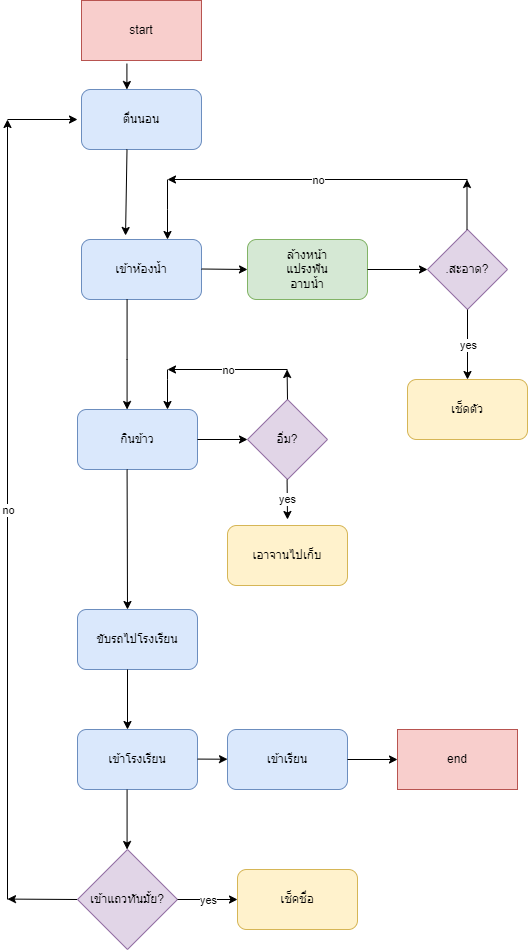

The diagram above was exported from draw.io. Its source (the exported page's mxGraphModel, read from the mxfile embedded in the PNG):
<mxGraphModel dx="868" dy="1651" grid="1" gridSize="10" guides="1" tooltips="1" connect="1" arrows="1" fold="1" page="1" pageScale="1" pageWidth="827" pageHeight="1169" math="0" shadow="0">
  <root>
    <mxCell id="0" />
    <mxCell id="1" parent="0" />
    <mxCell id="Yy9BCwDlLhxT-dRdLtr7-2" value="start" style="rounded=0;whiteSpace=wrap;html=1;fillColor=#f8cecc;strokeColor=#b85450;" parent="1" vertex="1">
      <mxGeometry x="274" y="-1169" width="120" height="60" as="geometry" />
    </mxCell>
    <mxCell id="Yy9BCwDlLhxT-dRdLtr7-3" value="end" style="rounded=0;whiteSpace=wrap;html=1;fillColor=#f8cecc;strokeColor=#b85450;" parent="1" vertex="1">
      <mxGeometry x="590" y="-440" width="120" height="60" as="geometry" />
    </mxCell>
    <mxCell id="Yy9BCwDlLhxT-dRdLtr7-4" value="เข้าห้องน้ำ" style="rounded=1;whiteSpace=wrap;html=1;fillColor=#dae8fc;strokeColor=#6c8ebf;" parent="1" vertex="1">
      <mxGeometry x="274" y="-930" width="120" height="60" as="geometry" />
    </mxCell>
    <mxCell id="Yy9BCwDlLhxT-dRdLtr7-5" value="ตื่นนอน" style="rounded=1;whiteSpace=wrap;html=1;fillColor=#dae8fc;strokeColor=#6c8ebf;" parent="1" vertex="1">
      <mxGeometry x="274" y="-1080" width="120" height="60" as="geometry" />
    </mxCell>
    <mxCell id="Yy9BCwDlLhxT-dRdLtr7-6" value="กินข้าว" style="rounded=1;whiteSpace=wrap;html=1;fillColor=#dae8fc;strokeColor=#6c8ebf;" parent="1" vertex="1">
      <mxGeometry x="270" y="-760" width="120" height="60" as="geometry" />
    </mxCell>
    <mxCell id="Yy9BCwDlLhxT-dRdLtr7-7" value="เช็ดตัว" style="rounded=1;whiteSpace=wrap;html=1;fillColor=#fff2cc;strokeColor=#d6b656;" parent="1" vertex="1">
      <mxGeometry x="600" y="-790" width="120" height="60" as="geometry" />
    </mxCell>
    <mxCell id="Yy9BCwDlLhxT-dRdLtr7-8" value="ล้างหน้า&#10;แปรงฟัน&#10;อาบน้ำ" style="rounded=1;whiteSpace=wrap;html=1;fillColor=#d5e8d4;strokeColor=#82b366;" parent="1" vertex="1">
      <mxGeometry x="440" y="-930" width="120" height="60" as="geometry" />
    </mxCell>
    <mxCell id="Yy9BCwDlLhxT-dRdLtr7-9" value=".สะอาด?" style="rhombus;whiteSpace=wrap;html=1;fillColor=#e1d5e7;strokeColor=#9673a6;" parent="1" vertex="1">
      <mxGeometry x="620" y="-940" width="80" height="80" as="geometry" />
    </mxCell>
    <mxCell id="Yy9BCwDlLhxT-dRdLtr7-13" value="" style="endArrow=classic;html=1;rounded=0;" parent="1" edge="1">
      <mxGeometry width="50" height="50" relative="1" as="geometry">
        <mxPoint x="659.5" y="-940" as="sourcePoint" />
        <mxPoint x="659.5" y="-990" as="targetPoint" />
      </mxGeometry>
    </mxCell>
    <mxCell id="Yy9BCwDlLhxT-dRdLtr7-14" value="" style="endArrow=classic;html=1;rounded=0;" parent="1" edge="1">
      <mxGeometry relative="1" as="geometry">
        <mxPoint x="660" y="-990" as="sourcePoint" />
        <mxPoint x="360" y="-990" as="targetPoint" />
      </mxGeometry>
    </mxCell>
    <mxCell id="Yy9BCwDlLhxT-dRdLtr7-15" value="no" style="edgeLabel;resizable=0;html=1;align=center;verticalAlign=middle;" parent="Yy9BCwDlLhxT-dRdLtr7-14" connectable="0" vertex="1">
      <mxGeometry relative="1" as="geometry" />
    </mxCell>
    <mxCell id="Yy9BCwDlLhxT-dRdLtr7-18" value="" style="endArrow=classic;html=1;rounded=0;exitX=0.5;exitY=1;exitDx=0;exitDy=0;" parent="1" source="Yy9BCwDlLhxT-dRdLtr7-9" target="Yy9BCwDlLhxT-dRdLtr7-7" edge="1">
      <mxGeometry relative="1" as="geometry">
        <mxPoint x="510" y="-860" as="sourcePoint" />
        <mxPoint x="650" y="-830" as="targetPoint" />
      </mxGeometry>
    </mxCell>
    <mxCell id="Yy9BCwDlLhxT-dRdLtr7-19" value="yes" style="edgeLabel;resizable=0;html=1;align=center;verticalAlign=middle;" parent="Yy9BCwDlLhxT-dRdLtr7-18" connectable="0" vertex="1">
      <mxGeometry relative="1" as="geometry" />
    </mxCell>
    <mxCell id="Yy9BCwDlLhxT-dRdLtr7-27" value="" style="endArrow=classic;html=1;rounded=0;" parent="1" edge="1">
      <mxGeometry width="50" height="50" relative="1" as="geometry">
        <mxPoint x="360" y="-990" as="sourcePoint" />
        <mxPoint x="360" y="-930" as="targetPoint" />
        <Array as="points">
          <mxPoint x="360" y="-960" />
        </Array>
      </mxGeometry>
    </mxCell>
    <mxCell id="Yy9BCwDlLhxT-dRdLtr7-28" value="" style="endArrow=classic;html=1;rounded=0;entryX=0.367;entryY=-0.067;entryDx=0;entryDy=0;entryPerimeter=0;" parent="1" target="Yy9BCwDlLhxT-dRdLtr7-4" edge="1">
      <mxGeometry width="50" height="50" relative="1" as="geometry">
        <mxPoint x="319.5" y="-1020" as="sourcePoint" />
        <mxPoint x="320" y="-940" as="targetPoint" />
      </mxGeometry>
    </mxCell>
    <mxCell id="Yy9BCwDlLhxT-dRdLtr7-31" value="" style="endArrow=classic;html=1;rounded=0;" parent="1" edge="1">
      <mxGeometry width="50" height="50" relative="1" as="geometry">
        <mxPoint x="394" y="-900.5" as="sourcePoint" />
        <mxPoint x="440" y="-900" as="targetPoint" />
      </mxGeometry>
    </mxCell>
    <mxCell id="Yy9BCwDlLhxT-dRdLtr7-32" value="" style="endArrow=classic;html=1;rounded=0;exitX=1;exitY=0.5;exitDx=0;exitDy=0;" parent="1" source="Yy9BCwDlLhxT-dRdLtr7-8" edge="1">
      <mxGeometry width="50" height="50" relative="1" as="geometry">
        <mxPoint x="574" y="-900.5" as="sourcePoint" />
        <mxPoint x="620" y="-900" as="targetPoint" />
      </mxGeometry>
    </mxCell>
    <mxCell id="qTmwwfGHYe15tQ-i1ZHh-3" value="" style="endArrow=classic;html=1;rounded=0;entryX=0.367;entryY=-0.067;entryDx=0;entryDy=0;entryPerimeter=0;" parent="1" edge="1">
      <mxGeometry width="50" height="50" relative="1" as="geometry">
        <mxPoint x="319.40999999999997" y="-1105.98" as="sourcePoint" />
        <mxPoint x="319.40999999999997" y="-1080" as="targetPoint" />
      </mxGeometry>
    </mxCell>
    <mxCell id="qTmwwfGHYe15tQ-i1ZHh-6" value="อิ่ม?" style="rhombus;whiteSpace=wrap;html=1;fillColor=#e1d5e7;strokeColor=#9673a6;" parent="1" vertex="1">
      <mxGeometry x="440" y="-770" width="80" height="80" as="geometry" />
    </mxCell>
    <mxCell id="qTmwwfGHYe15tQ-i1ZHh-7" value="" style="endArrow=classic;html=1;rounded=0;" parent="1" edge="1">
      <mxGeometry width="50" height="50" relative="1" as="geometry">
        <mxPoint x="319.58" y="-870" as="sourcePoint" />
        <mxPoint x="319.58" y="-760" as="targetPoint" />
        <Array as="points">
          <mxPoint x="319.58" y="-810" />
        </Array>
      </mxGeometry>
    </mxCell>
    <mxCell id="qTmwwfGHYe15tQ-i1ZHh-9" value="" style="endArrow=classic;html=1;rounded=0;" parent="1" edge="1">
      <mxGeometry width="50" height="50" relative="1" as="geometry">
        <mxPoint x="390" y="-730" as="sourcePoint" />
        <mxPoint x="440" y="-730" as="targetPoint" />
      </mxGeometry>
    </mxCell>
    <mxCell id="qTmwwfGHYe15tQ-i1ZHh-10" value="" style="endArrow=classic;html=1;rounded=0;" parent="1" edge="1">
      <mxGeometry relative="1" as="geometry">
        <mxPoint x="480" y="-800" as="sourcePoint" />
        <mxPoint x="360" y="-800" as="targetPoint" />
      </mxGeometry>
    </mxCell>
    <mxCell id="qTmwwfGHYe15tQ-i1ZHh-11" value="no" style="edgeLabel;resizable=0;html=1;align=center;verticalAlign=middle;" parent="qTmwwfGHYe15tQ-i1ZHh-10" connectable="0" vertex="1">
      <mxGeometry relative="1" as="geometry" />
    </mxCell>
    <mxCell id="qTmwwfGHYe15tQ-i1ZHh-12" value="" style="endArrow=classic;html=1;rounded=0;" parent="1" edge="1">
      <mxGeometry width="50" height="50" relative="1" as="geometry">
        <mxPoint x="480" y="-770" as="sourcePoint" />
        <mxPoint x="479.58000000000004" y="-800" as="targetPoint" />
      </mxGeometry>
    </mxCell>
    <mxCell id="qTmwwfGHYe15tQ-i1ZHh-13" value="" style="endArrow=classic;html=1;rounded=0;exitX=0.5;exitY=1;exitDx=0;exitDy=0;" parent="1" edge="1">
      <mxGeometry relative="1" as="geometry">
        <mxPoint x="479.58" y="-690" as="sourcePoint" />
        <mxPoint x="480" y="-650" as="targetPoint" />
      </mxGeometry>
    </mxCell>
    <mxCell id="qTmwwfGHYe15tQ-i1ZHh-14" value="yes" style="edgeLabel;resizable=0;html=1;align=center;verticalAlign=middle;" parent="qTmwwfGHYe15tQ-i1ZHh-13" connectable="0" vertex="1">
      <mxGeometry relative="1" as="geometry" />
    </mxCell>
    <mxCell id="qTmwwfGHYe15tQ-i1ZHh-15" value="เอาจานไปเก็บ" style="rounded=1;whiteSpace=wrap;html=1;fillColor=#fff2cc;strokeColor=#d6b656;" parent="1" vertex="1">
      <mxGeometry x="420" y="-644" width="120" height="60" as="geometry" />
    </mxCell>
    <mxCell id="qTmwwfGHYe15tQ-i1ZHh-16" value="" style="endArrow=classic;html=1;rounded=0;" parent="1" edge="1">
      <mxGeometry width="50" height="50" relative="1" as="geometry">
        <mxPoint x="360" y="-800" as="sourcePoint" />
        <mxPoint x="360" y="-760" as="targetPoint" />
        <Array as="points">
          <mxPoint x="360" y="-790" />
        </Array>
      </mxGeometry>
    </mxCell>
    <mxCell id="qTmwwfGHYe15tQ-i1ZHh-17" value="ขับรถไปโรงเรียน" style="rounded=1;whiteSpace=wrap;html=1;fillColor=#dae8fc;strokeColor=#6c8ebf;" parent="1" vertex="1">
      <mxGeometry x="270" y="-560" width="120" height="60" as="geometry" />
    </mxCell>
    <mxCell id="qTmwwfGHYe15tQ-i1ZHh-20" value="" style="endArrow=classic;html=1;rounded=0;" parent="1" edge="1">
      <mxGeometry width="50" height="50" relative="1" as="geometry">
        <mxPoint x="319.58" y="-700" as="sourcePoint" />
        <mxPoint x="320" y="-560" as="targetPoint" />
      </mxGeometry>
    </mxCell>
    <mxCell id="qTmwwfGHYe15tQ-i1ZHh-21" value="" style="endArrow=classic;html=1;rounded=0;" parent="1" edge="1">
      <mxGeometry width="50" height="50" relative="1" as="geometry">
        <mxPoint x="320" y="-500" as="sourcePoint" />
        <mxPoint x="320" y="-440" as="targetPoint" />
      </mxGeometry>
    </mxCell>
    <mxCell id="qTmwwfGHYe15tQ-i1ZHh-24" value="เข้าโรงเรียน" style="rounded=1;whiteSpace=wrap;html=1;fillColor=#dae8fc;strokeColor=#6c8ebf;" parent="1" vertex="1">
      <mxGeometry x="270" y="-440" width="120" height="60" as="geometry" />
    </mxCell>
    <mxCell id="qTmwwfGHYe15tQ-i1ZHh-25" value="" style="endArrow=classic;html=1;rounded=0;" parent="1" edge="1">
      <mxGeometry width="50" height="50" relative="1" as="geometry">
        <mxPoint x="319.58" y="-380" as="sourcePoint" />
        <mxPoint x="319.58" y="-320" as="targetPoint" />
      </mxGeometry>
    </mxCell>
    <mxCell id="qTmwwfGHYe15tQ-i1ZHh-27" value="" style="endArrow=classic;html=1;rounded=0;" parent="1" target="qTmwwfGHYe15tQ-i1ZHh-36" edge="1">
      <mxGeometry width="50" height="50" relative="1" as="geometry">
        <mxPoint x="390" y="-410.42" as="sourcePoint" />
        <mxPoint x="410" y="-410" as="targetPoint" />
      </mxGeometry>
    </mxCell>
    <mxCell id="qTmwwfGHYe15tQ-i1ZHh-28" value="" style="endArrow=classic;html=1;rounded=0;" parent="1" edge="1">
      <mxGeometry relative="1" as="geometry">
        <mxPoint x="200" y="-270" as="sourcePoint" />
        <mxPoint x="200" y="-1050" as="targetPoint" />
      </mxGeometry>
    </mxCell>
    <mxCell id="qTmwwfGHYe15tQ-i1ZHh-29" value="no" style="edgeLabel;resizable=0;html=1;align=center;verticalAlign=middle;" parent="qTmwwfGHYe15tQ-i1ZHh-28" connectable="0" vertex="1">
      <mxGeometry relative="1" as="geometry" />
    </mxCell>
    <mxCell id="qTmwwfGHYe15tQ-i1ZHh-30" value="" style="endArrow=classic;html=1;rounded=0;" parent="1" edge="1">
      <mxGeometry width="50" height="50" relative="1" as="geometry">
        <mxPoint x="200" y="-1050" as="sourcePoint" />
        <mxPoint x="270" y="-1050" as="targetPoint" />
      </mxGeometry>
    </mxCell>
    <mxCell id="qTmwwfGHYe15tQ-i1ZHh-31" value="" style="endArrow=classic;html=1;rounded=0;" parent="1" edge="1">
      <mxGeometry width="50" height="50" relative="1" as="geometry">
        <mxPoint x="270" y="-270" as="sourcePoint" />
        <mxPoint x="200" y="-270.42" as="targetPoint" />
      </mxGeometry>
    </mxCell>
    <mxCell id="qTmwwfGHYe15tQ-i1ZHh-32" value="เข้าแถวทันมั้ย?" style="rhombus;whiteSpace=wrap;html=1;fillColor=#e1d5e7;strokeColor=#9673a6;" parent="1" vertex="1">
      <mxGeometry x="270" y="-320" width="100" height="100" as="geometry" />
    </mxCell>
    <mxCell id="qTmwwfGHYe15tQ-i1ZHh-33" value="" style="endArrow=classic;html=1;rounded=0;exitX=0.5;exitY=1;exitDx=0;exitDy=0;" parent="1" edge="1">
      <mxGeometry relative="1" as="geometry">
        <mxPoint x="369.99999999999994" y="-269.9999999999999" as="sourcePoint" />
        <mxPoint x="430" y="-270" as="targetPoint" />
      </mxGeometry>
    </mxCell>
    <mxCell id="qTmwwfGHYe15tQ-i1ZHh-34" value="yes" style="edgeLabel;resizable=0;html=1;align=center;verticalAlign=middle;" parent="qTmwwfGHYe15tQ-i1ZHh-33" connectable="0" vertex="1">
      <mxGeometry relative="1" as="geometry" />
    </mxCell>
    <mxCell id="qTmwwfGHYe15tQ-i1ZHh-35" value="เช็คชื่อ" style="rounded=1;whiteSpace=wrap;html=1;fillColor=#fff2cc;strokeColor=#d6b656;" parent="1" vertex="1">
      <mxGeometry x="430" y="-300" width="120" height="60" as="geometry" />
    </mxCell>
    <mxCell id="qTmwwfGHYe15tQ-i1ZHh-36" value="เข้าเรียน" style="rounded=1;whiteSpace=wrap;html=1;fillColor=#dae8fc;strokeColor=#6c8ebf;" parent="1" vertex="1">
      <mxGeometry x="420" y="-440" width="120" height="60" as="geometry" />
    </mxCell>
    <mxCell id="qTmwwfGHYe15tQ-i1ZHh-37" value="" style="endArrow=classic;html=1;rounded=0;" parent="1" edge="1">
      <mxGeometry width="50" height="50" relative="1" as="geometry">
        <mxPoint x="540" y="-410" as="sourcePoint" />
        <mxPoint x="590" y="-410" as="targetPoint" />
      </mxGeometry>
    </mxCell>
  </root>
</mxGraphModel>